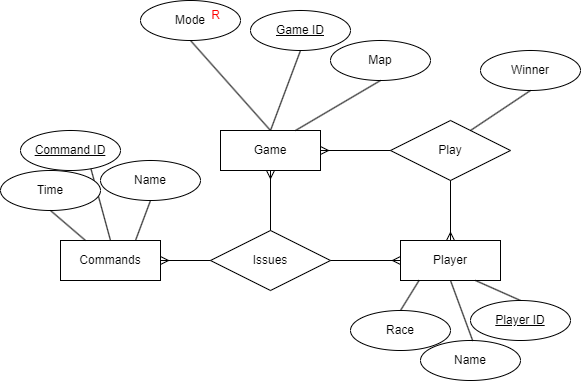

The diagram above was exported from draw.io. Its source (the exported page's mxGraphModel, read from the mxfile embedded in the PNG):
<mxGraphModel dx="1644" dy="484" grid="1" gridSize="10" guides="1" tooltips="1" connect="1" arrows="1" fold="1" page="1" pageScale="1" pageWidth="850" pageHeight="1100" math="0" shadow="0">
  <root>
    <mxCell id="0" />
    <mxCell id="1" parent="0" />
    <mxCell id="jzHRQoXUFeUBqIr0erLN-62" value="" style="endArrow=none;html=1;rounded=0;exitX=0.5;exitY=0;exitDx=0;exitDy=0;entryX=0.702;entryY=0.935;entryDx=0;entryDy=0;entryPerimeter=0;" parent="1" source="jzHRQoXUFeUBqIr0erLN-36" target="jzHRQoXUFeUBqIr0erLN-61" edge="1">
      <mxGeometry relative="1" as="geometry">
        <mxPoint x="-260" y="540" as="sourcePoint" />
        <mxPoint x="-225" y="570" as="targetPoint" />
      </mxGeometry>
    </mxCell>
    <mxCell id="jzHRQoXUFeUBqIr0erLN-61" value="Command ID" style="ellipse;whiteSpace=wrap;html=1;align=center;fontStyle=4;" parent="1" vertex="1">
      <mxGeometry x="-300" y="450" width="100" height="40" as="geometry" />
    </mxCell>
    <mxCell id="jzHRQoXUFeUBqIr0erLN-2" value="Player" style="whiteSpace=wrap;html=1;align=center;" parent="1" vertex="1">
      <mxGeometry x="80" y="560" width="100" height="40" as="geometry" />
    </mxCell>
    <mxCell id="jzHRQoXUFeUBqIr0erLN-4" value="Game" style="whiteSpace=wrap;html=1;align=center;" parent="1" vertex="1">
      <mxGeometry x="-100" y="450" width="100" height="40" as="geometry" />
    </mxCell>
    <mxCell id="jzHRQoXUFeUBqIr0erLN-12" value="Play" style="shape=rhombus;perimeter=rhombusPerimeter;whiteSpace=wrap;html=1;align=center;" parent="1" vertex="1">
      <mxGeometry x="70" y="440" width="120" height="60" as="geometry" />
    </mxCell>
    <mxCell id="jzHRQoXUFeUBqIr0erLN-18" value="" style="endArrow=ERmany;html=1;rounded=0;exitX=0.5;exitY=1;exitDx=0;exitDy=0;entryX=0.5;entryY=0;entryDx=0;entryDy=0;endFill=0;" parent="1" source="jzHRQoXUFeUBqIr0erLN-12" target="jzHRQoXUFeUBqIr0erLN-2" edge="1">
      <mxGeometry relative="1" as="geometry">
        <mxPoint x="80" y="540" as="sourcePoint" />
        <mxPoint x="240" y="540" as="targetPoint" />
      </mxGeometry>
    </mxCell>
    <mxCell id="jzHRQoXUFeUBqIr0erLN-20" value="" style="endArrow=ERmany;html=1;rounded=0;entryX=1;entryY=0.5;entryDx=0;entryDy=0;endFill=0;" parent="1" source="jzHRQoXUFeUBqIr0erLN-12" target="jzHRQoXUFeUBqIr0erLN-4" edge="1">
      <mxGeometry relative="1" as="geometry">
        <mxPoint y="480" as="sourcePoint" />
        <mxPoint x="160" y="480" as="targetPoint" />
      </mxGeometry>
    </mxCell>
    <mxCell id="jzHRQoXUFeUBqIr0erLN-24" value="Issues" style="shape=rhombus;perimeter=rhombusPerimeter;whiteSpace=wrap;html=1;align=center;" parent="1" vertex="1">
      <mxGeometry x="-110" y="550" width="120" height="60" as="geometry" />
    </mxCell>
    <mxCell id="jzHRQoXUFeUBqIr0erLN-30" value="" style="endArrow=none;html=1;rounded=0;exitX=0.75;exitY=1;exitDx=0;exitDy=0;entryX=0.5;entryY=0;entryDx=0;entryDy=0;" parent="1" source="jzHRQoXUFeUBqIr0erLN-2" target="jzHRQoXUFeUBqIr0erLN-31" edge="1">
      <mxGeometry relative="1" as="geometry">
        <mxPoint x="165" y="610" as="sourcePoint" />
        <mxPoint x="170" y="660" as="targetPoint" />
      </mxGeometry>
    </mxCell>
    <mxCell id="jzHRQoXUFeUBqIr0erLN-31" value="Player ID" style="ellipse;whiteSpace=wrap;html=1;align=center;fontStyle=4;" parent="1" vertex="1">
      <mxGeometry x="150" y="620" width="100" height="40" as="geometry" />
    </mxCell>
    <mxCell id="jzHRQoXUFeUBqIr0erLN-32" value="Name" style="ellipse;whiteSpace=wrap;html=1;align=center;" parent="1" vertex="1">
      <mxGeometry x="100" y="660" width="100" height="40" as="geometry" />
    </mxCell>
    <mxCell id="jzHRQoXUFeUBqIr0erLN-33" value="" style="endArrow=none;html=1;rounded=0;exitX=0.5;exitY=1;exitDx=0;exitDy=0;entryX=0.523;entryY=0.012;entryDx=0;entryDy=0;entryPerimeter=0;" parent="1" source="jzHRQoXUFeUBqIr0erLN-2" target="jzHRQoXUFeUBqIr0erLN-32" edge="1">
      <mxGeometry relative="1" as="geometry">
        <mxPoint x="140" y="610" as="sourcePoint" />
        <mxPoint x="190" y="670" as="targetPoint" />
      </mxGeometry>
    </mxCell>
    <mxCell id="jzHRQoXUFeUBqIr0erLN-34" value="Race" style="ellipse;whiteSpace=wrap;html=1;align=center;" parent="1" vertex="1">
      <mxGeometry x="30" y="630" width="100" height="40" as="geometry" />
    </mxCell>
    <mxCell id="jzHRQoXUFeUBqIr0erLN-35" value="" style="endArrow=none;html=1;rounded=0;exitX=0.186;exitY=0.997;exitDx=0;exitDy=0;entryX=0.5;entryY=0;entryDx=0;entryDy=0;exitPerimeter=0;" parent="1" source="jzHRQoXUFeUBqIr0erLN-2" target="jzHRQoXUFeUBqIr0erLN-34" edge="1">
      <mxGeometry relative="1" as="geometry">
        <mxPoint x="115" y="610" as="sourcePoint" />
        <mxPoint x="272" y="690" as="targetPoint" />
      </mxGeometry>
    </mxCell>
    <mxCell id="jzHRQoXUFeUBqIr0erLN-36" value="Commands" style="whiteSpace=wrap;html=1;align=center;" parent="1" vertex="1">
      <mxGeometry x="-260" y="560" width="100" height="40" as="geometry" />
    </mxCell>
    <mxCell id="jzHRQoXUFeUBqIr0erLN-37" value="Map" style="ellipse;whiteSpace=wrap;html=1;align=center;" parent="1" vertex="1">
      <mxGeometry x="10" y="360" width="100" height="40" as="geometry" />
    </mxCell>
    <mxCell id="jzHRQoXUFeUBqIr0erLN-38" value="" style="endArrow=none;html=1;rounded=0;exitX=0.75;exitY=0;exitDx=0;exitDy=0;entryX=0.5;entryY=1;entryDx=0;entryDy=0;" parent="1" source="jzHRQoXUFeUBqIr0erLN-4" target="jzHRQoXUFeUBqIr0erLN-37" edge="1">
      <mxGeometry relative="1" as="geometry">
        <mxPoint x="-110" y="410" as="sourcePoint" />
        <mxPoint x="50" y="410" as="targetPoint" />
      </mxGeometry>
    </mxCell>
    <mxCell id="jzHRQoXUFeUBqIr0erLN-39" value="&lt;u&gt;Game ID&lt;/u&gt;" style="ellipse;whiteSpace=wrap;html=1;align=center;" parent="1" vertex="1">
      <mxGeometry x="-70" y="330" width="100" height="40" as="geometry" />
    </mxCell>
    <mxCell id="jzHRQoXUFeUBqIr0erLN-40" value="" style="endArrow=none;html=1;rounded=0;exitX=0.5;exitY=0;exitDx=0;exitDy=0;entryX=0.5;entryY=1;entryDx=0;entryDy=0;" parent="1" source="jzHRQoXUFeUBqIr0erLN-4" target="jzHRQoXUFeUBqIr0erLN-39" edge="1">
      <mxGeometry relative="1" as="geometry">
        <mxPoint x="-75" y="439.99999999999994" as="sourcePoint" />
        <mxPoint x="-40" y="400" as="targetPoint" />
      </mxGeometry>
    </mxCell>
    <mxCell id="jzHRQoXUFeUBqIr0erLN-49" value="Winner" style="ellipse;whiteSpace=wrap;html=1;align=center;" parent="1" vertex="1">
      <mxGeometry x="160" y="370" width="100" height="40" as="geometry" />
    </mxCell>
    <mxCell id="jzHRQoXUFeUBqIr0erLN-52" value="Mode" style="ellipse;whiteSpace=wrap;html=1;align=center;" parent="1" vertex="1">
      <mxGeometry x="-180" y="320" width="100" height="40" as="geometry" />
    </mxCell>
    <mxCell id="jzHRQoXUFeUBqIr0erLN-53" value="" style="endArrow=none;html=1;rounded=0;exitX=0.5;exitY=1;exitDx=0;exitDy=0;entryX=0.5;entryY=0;entryDx=0;entryDy=0;" parent="1" source="jzHRQoXUFeUBqIr0erLN-52" target="jzHRQoXUFeUBqIr0erLN-4" edge="1">
      <mxGeometry relative="1" as="geometry">
        <mxPoint x="-150" y="460" as="sourcePoint" />
        <mxPoint x="10" y="460" as="targetPoint" />
      </mxGeometry>
    </mxCell>
    <mxCell id="jzHRQoXUFeUBqIr0erLN-54" value="&lt;font color=&quot;#ff0000&quot;&gt;R&lt;/font&gt;" style="text;html=1;align=center;verticalAlign=middle;resizable=0;points=[];autosize=1;strokeColor=none;fillColor=none;" parent="1" vertex="1">
      <mxGeometry x="-120" y="320" width="30" height="30" as="geometry" />
    </mxCell>
    <mxCell id="jzHRQoXUFeUBqIr0erLN-55" value="" style="endArrow=none;html=1;rounded=0;entryX=1;entryY=0.5;entryDx=0;entryDy=0;exitX=0;exitY=0.5;exitDx=0;exitDy=0;endFill=0;startArrow=ERmany;startFill=0;" parent="1" source="jzHRQoXUFeUBqIr0erLN-2" target="jzHRQoXUFeUBqIr0erLN-24" edge="1">
      <mxGeometry relative="1" as="geometry">
        <mxPoint x="-20" y="630" as="sourcePoint" />
        <mxPoint x="110" y="590" as="targetPoint" />
      </mxGeometry>
    </mxCell>
    <mxCell id="jzHRQoXUFeUBqIr0erLN-57" value="" style="endArrow=ERmany;html=1;rounded=0;entryX=1;entryY=0.5;entryDx=0;entryDy=0;exitX=0;exitY=0.5;exitDx=0;exitDy=0;endFill=0;" parent="1" source="jzHRQoXUFeUBqIr0erLN-24" target="jzHRQoXUFeUBqIr0erLN-36" edge="1">
      <mxGeometry relative="1" as="geometry">
        <mxPoint x="-210" y="610" as="sourcePoint" />
        <mxPoint x="-50" y="610" as="targetPoint" />
      </mxGeometry>
    </mxCell>
    <mxCell id="jzHRQoXUFeUBqIr0erLN-59" value="Time" style="ellipse;whiteSpace=wrap;html=1;align=center;" parent="1" vertex="1">
      <mxGeometry x="-320" y="490" width="100" height="40" as="geometry" />
    </mxCell>
    <mxCell id="jzHRQoXUFeUBqIr0erLN-60" value="" style="endArrow=none;html=1;rounded=0;exitX=0.5;exitY=1;exitDx=0;exitDy=0;entryX=0.25;entryY=0;entryDx=0;entryDy=0;" parent="1" source="jzHRQoXUFeUBqIr0erLN-59" target="jzHRQoXUFeUBqIr0erLN-36" edge="1">
      <mxGeometry relative="1" as="geometry">
        <mxPoint x="-260" y="530" as="sourcePoint" />
        <mxPoint x="-100" y="530" as="targetPoint" />
      </mxGeometry>
    </mxCell>
    <mxCell id="jzHRQoXUFeUBqIr0erLN-63" value="Name" style="ellipse;whiteSpace=wrap;html=1;align=center;" parent="1" vertex="1">
      <mxGeometry x="-220" y="480" width="100" height="40" as="geometry" />
    </mxCell>
    <mxCell id="jzHRQoXUFeUBqIr0erLN-64" value="" style="endArrow=none;html=1;rounded=0;exitX=0.75;exitY=0;exitDx=0;exitDy=0;entryX=0.5;entryY=1;entryDx=0;entryDy=0;" parent="1" source="jzHRQoXUFeUBqIr0erLN-36" target="jzHRQoXUFeUBqIr0erLN-63" edge="1">
      <mxGeometry relative="1" as="geometry">
        <mxPoint x="-260" y="530" as="sourcePoint" />
        <mxPoint x="-100" y="530" as="targetPoint" />
      </mxGeometry>
    </mxCell>
    <mxCell id="6_EkjzQfuI_TILzFIMQ_-3" value="" style="endArrow=ERmany;html=1;rounded=0;entryX=0.5;entryY=1;entryDx=0;entryDy=0;exitX=0.5;exitY=0;exitDx=0;exitDy=0;endFill=0;" parent="1" source="jzHRQoXUFeUBqIr0erLN-24" target="jzHRQoXUFeUBqIr0erLN-4" edge="1">
      <mxGeometry relative="1" as="geometry">
        <mxPoint x="-100" y="590" as="sourcePoint" />
        <mxPoint x="-150" y="590" as="targetPoint" />
      </mxGeometry>
    </mxCell>
    <mxCell id="6_EkjzQfuI_TILzFIMQ_-5" value="" style="resizable=0;html=1;whiteSpace=wrap;align=right;verticalAlign=bottom;" parent="1" connectable="0" vertex="1">
      <mxGeometry x="-30" y="530" as="geometry">
        <mxPoint x="-2" y="26" as="offset" />
      </mxGeometry>
    </mxCell>
    <mxCell id="8UP7hEgaerXXwKHFkFq--2" value="" style="endArrow=none;html=1;rounded=0;exitX=0.75;exitY=0;exitDx=0;exitDy=0;entryX=0.5;entryY=1;entryDx=0;entryDy=0;" edge="1" parent="1" target="jzHRQoXUFeUBqIr0erLN-49">
      <mxGeometry relative="1" as="geometry">
        <mxPoint x="150" y="450" as="sourcePoint" />
        <mxPoint x="235" y="400" as="targetPoint" />
      </mxGeometry>
    </mxCell>
  </root>
</mxGraphModel>